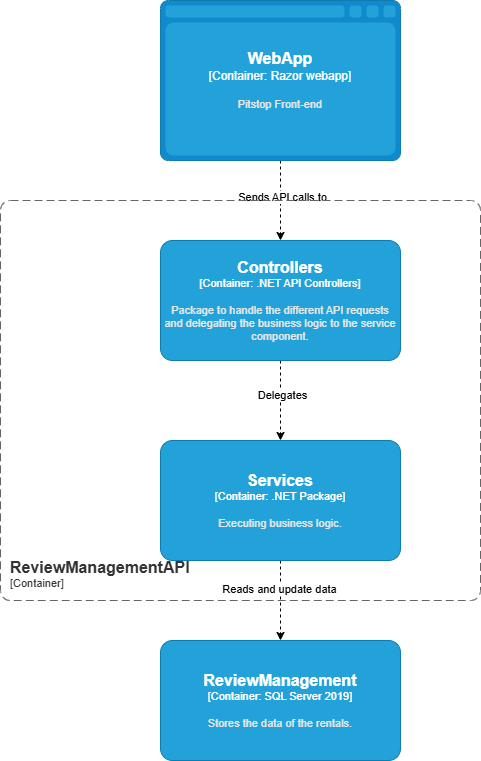

The diagram above was exported from draw.io. Its source (the exported page's mxGraphModel, read from the mxfile embedded in the PNG):
<mxGraphModel dx="1434" dy="746" grid="1" gridSize="10" guides="1" tooltips="1" connect="1" arrows="1" fold="1" page="1" pageScale="1" pageWidth="827" pageHeight="1169" math="0" shadow="0">
  <root>
    <mxCell id="0" />
    <mxCell id="1" parent="0" />
    <mxCell id="rfnLddOXSsNI0mgwrkvk-1" style="edgeStyle=orthogonalEdgeStyle;rounded=0;orthogonalLoop=1;jettySize=auto;html=1;dashed=1;" edge="1" parent="1" source="rfnLddOXSsNI0mgwrkvk-3" target="rfnLddOXSsNI0mgwrkvk-6">
      <mxGeometry relative="1" as="geometry" />
    </mxCell>
    <mxCell id="rfnLddOXSsNI0mgwrkvk-2" value="Sends API calls to" style="edgeLabel;html=1;align=center;verticalAlign=middle;resizable=0;points=[];" vertex="1" connectable="0" parent="rfnLddOXSsNI0mgwrkvk-1">
      <mxGeometry x="-0.1071" y="1" relative="1" as="geometry">
        <mxPoint as="offset" />
      </mxGeometry>
    </mxCell>
    <object placeholders="1" c4Name="WebApp" c4Type="Container" c4Technology="Razor webapp" c4Description="Pitstop Front-end" label="&lt;font style=&quot;font-size: 16px&quot;&gt;&lt;b&gt;%c4Name%&lt;/b&gt;&lt;/font&gt;&lt;div&gt;[%c4Type%:&amp;nbsp;%c4Technology%]&lt;/div&gt;&lt;br&gt;&lt;div&gt;&lt;font style=&quot;font-size: 11px&quot;&gt;&lt;font color=&quot;#E6E6E6&quot;&gt;%c4Description%&lt;/font&gt;&lt;/div&gt;" id="rfnLddOXSsNI0mgwrkvk-3">
      <mxCell style="shape=mxgraph.c4.webBrowserContainer2;whiteSpace=wrap;html=1;boundedLbl=1;rounded=0;labelBackgroundColor=none;strokeColor=#118ACD;fillColor=#23A2D9;strokeColor=#118ACD;strokeColor2=#0E7DAD;fontSize=12;fontColor=#ffffff;align=center;metaEdit=1;points=[[0.5,0,0],[1,0.25,0],[1,0.5,0],[1,0.75,0],[0.5,1,0],[0,0.75,0],[0,0.5,0],[0,0.25,0]];resizable=0;" vertex="1" parent="1">
        <mxGeometry x="280" y="120" width="240" height="160" as="geometry" />
      </mxCell>
    </object>
    <mxCell id="rfnLddOXSsNI0mgwrkvk-4" style="edgeStyle=orthogonalEdgeStyle;rounded=0;orthogonalLoop=1;jettySize=auto;html=1;dashed=1;" edge="1" parent="1" source="rfnLddOXSsNI0mgwrkvk-6" target="rfnLddOXSsNI0mgwrkvk-9">
      <mxGeometry relative="1" as="geometry" />
    </mxCell>
    <mxCell id="rfnLddOXSsNI0mgwrkvk-5" value="Delegates" style="edgeLabel;html=1;align=center;verticalAlign=middle;resizable=0;points=[];" vertex="1" connectable="0" parent="rfnLddOXSsNI0mgwrkvk-4">
      <mxGeometry x="-0.1464" y="1" relative="1" as="geometry">
        <mxPoint as="offset" />
      </mxGeometry>
    </mxCell>
    <object placeholders="1" c4Name="Controllers" c4Type="Container" c4Technology=".NET API Controllers" c4Description="Package to handle the different API requests and delegating the business logic to the service component." label="&lt;font style=&quot;font-size: 16px&quot;&gt;&lt;b&gt;%c4Name%&lt;/b&gt;&lt;/font&gt;&lt;div&gt;[%c4Type%: %c4Technology%]&lt;/div&gt;&lt;br&gt;&lt;div&gt;&lt;font style=&quot;font-size: 11px&quot;&gt;&lt;font color=&quot;#E6E6E6&quot;&gt;%c4Description%&lt;/font&gt;&lt;/div&gt;" id="rfnLddOXSsNI0mgwrkvk-6">
      <mxCell style="rounded=1;whiteSpace=wrap;html=1;fontSize=11;labelBackgroundColor=none;fillColor=#23A2D9;fontColor=#ffffff;align=center;arcSize=10;strokeColor=#0E7DAD;metaEdit=1;resizable=0;points=[[0.25,0,0],[0.5,0,0],[0.75,0,0],[1,0.25,0],[1,0.5,0],[1,0.75,0],[0.75,1,0],[0.5,1,0],[0.25,1,0],[0,0.75,0],[0,0.5,0],[0,0.25,0]];" vertex="1" parent="1">
        <mxGeometry x="280" y="360" width="240" height="120" as="geometry" />
      </mxCell>
    </object>
    <mxCell id="rfnLddOXSsNI0mgwrkvk-7" style="edgeStyle=orthogonalEdgeStyle;rounded=0;orthogonalLoop=1;jettySize=auto;html=1;dashed=1;" edge="1" parent="1" source="rfnLddOXSsNI0mgwrkvk-9" target="rfnLddOXSsNI0mgwrkvk-10">
      <mxGeometry relative="1" as="geometry" />
    </mxCell>
    <mxCell id="rfnLddOXSsNI0mgwrkvk-8" value="Reads and update data" style="edgeLabel;html=1;align=center;verticalAlign=middle;resizable=0;points=[];" vertex="1" connectable="0" parent="rfnLddOXSsNI0mgwrkvk-7">
      <mxGeometry x="-0.3036" y="-2" relative="1" as="geometry">
        <mxPoint as="offset" />
      </mxGeometry>
    </mxCell>
    <object placeholders="1" c4Name="Services" c4Type="Container" c4Technology=".NET Package" c4Description="Executing business logic." label="&lt;font style=&quot;font-size: 16px&quot;&gt;&lt;b&gt;%c4Name%&lt;/b&gt;&lt;/font&gt;&lt;div&gt;[%c4Type%: %c4Technology%]&lt;/div&gt;&lt;br&gt;&lt;div&gt;&lt;font style=&quot;font-size: 11px&quot;&gt;&lt;font color=&quot;#E6E6E6&quot;&gt;%c4Description%&lt;/font&gt;&lt;/div&gt;" id="rfnLddOXSsNI0mgwrkvk-9">
      <mxCell style="rounded=1;whiteSpace=wrap;html=1;fontSize=11;labelBackgroundColor=none;fillColor=#23A2D9;fontColor=#ffffff;align=center;arcSize=10;strokeColor=#0E7DAD;metaEdit=1;resizable=0;points=[[0.25,0,0],[0.5,0,0],[0.75,0,0],[1,0.25,0],[1,0.5,0],[1,0.75,0],[0.75,1,0],[0.5,1,0],[0.25,1,0],[0,0.75,0],[0,0.5,0],[0,0.25,0]];" vertex="1" parent="1">
        <mxGeometry x="280" y="560" width="240" height="120" as="geometry" />
      </mxCell>
    </object>
    <object placeholders="1" c4Name="ReviewManagement" c4Type="Container" c4Technology="SQL Server 2019" c4Description="Stores the data of the rentals." label="&lt;font style=&quot;font-size: 16px&quot;&gt;&lt;b&gt;%c4Name%&lt;/b&gt;&lt;/font&gt;&lt;div&gt;[%c4Type%: %c4Technology%]&lt;/div&gt;&lt;br&gt;&lt;div&gt;&lt;font style=&quot;font-size: 11px&quot;&gt;&lt;font color=&quot;#E6E6E6&quot;&gt;%c4Description%&lt;/font&gt;&lt;/div&gt;" id="rfnLddOXSsNI0mgwrkvk-10">
      <mxCell style="rounded=1;whiteSpace=wrap;html=1;fontSize=11;labelBackgroundColor=none;fillColor=#23A2D9;fontColor=#ffffff;align=center;arcSize=10;strokeColor=#0E7DAD;metaEdit=1;resizable=0;points=[[0.25,0,0],[0.5,0,0],[0.75,0,0],[1,0.25,0],[1,0.5,0],[1,0.75,0],[0.75,1,0],[0.5,1,0],[0.25,1,0],[0,0.75,0],[0,0.5,0],[0,0.25,0]];" vertex="1" parent="1">
        <mxGeometry x="280" y="760" width="240" height="120" as="geometry" />
      </mxCell>
    </object>
    <object placeholders="1" c4Name="ReviewManagementAPI" c4Type="ContainerScopeBoundary" c4Application="Container" label="&lt;font style=&quot;font-size: 16px&quot;&gt;&lt;b&gt;&lt;div style=&quot;text-align: left&quot;&gt;%c4Name%&lt;/div&gt;&lt;/b&gt;&lt;/font&gt;&lt;div style=&quot;text-align: left&quot;&gt;[%c4Application%]&lt;/div&gt;" id="rfnLddOXSsNI0mgwrkvk-11">
      <mxCell style="rounded=1;fontSize=11;whiteSpace=wrap;html=1;dashed=1;arcSize=20;fillColor=none;strokeColor=#666666;fontColor=#333333;labelBackgroundColor=none;align=left;verticalAlign=bottom;labelBorderColor=none;spacingTop=0;spacing=10;dashPattern=8 4;metaEdit=1;rotatable=0;perimeter=rectanglePerimeter;noLabel=0;labelPadding=0;allowArrows=0;connectable=0;expand=0;recursiveResize=0;editable=1;pointerEvents=0;absoluteArcSize=1;points=[[0.25,0,0],[0.5,0,0],[0.75,0,0],[1,0.25,0],[1,0.5,0],[1,0.75,0],[0.75,1,0],[0.5,1,0],[0.25,1,0],[0,0.75,0],[0,0.5,0],[0,0.25,0]];" vertex="1" parent="1">
        <mxGeometry x="120" y="320" width="480" height="400" as="geometry" />
      </mxCell>
    </object>
  </root>
</mxGraphModel>